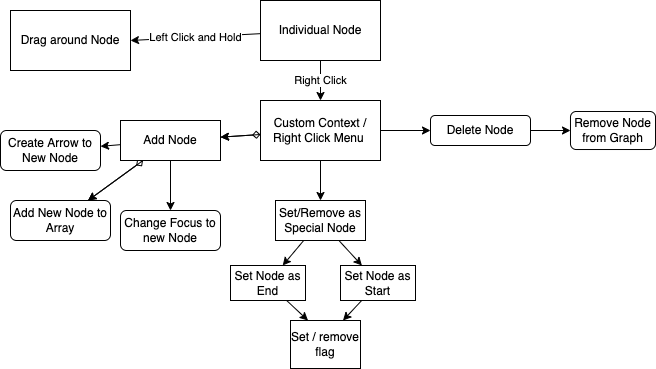

The diagram above was exported from draw.io. Its source (the exported page's mxGraphModel, read from the mxfile embedded in the PNG):
<mxGraphModel dx="906" dy="553" grid="1" gridSize="10" guides="1" tooltips="1" connect="1" arrows="1" fold="1" page="1" pageScale="1" pageWidth="850" pageHeight="1100" math="0" shadow="0">
  <root>
    <mxCell id="0" />
    <mxCell id="1" parent="0" />
    <mxCell id="5" value="Left Click and Hold" style="edgeStyle=none;html=1;entryX=1;entryY=0.5;entryDx=0;entryDy=0;" edge="1" parent="1" source="2" target="3">
      <mxGeometry relative="1" as="geometry" />
    </mxCell>
    <mxCell id="6" value="Right Click" style="edgeStyle=none;html=1;entryX=0.5;entryY=0;entryDx=0;entryDy=0;" edge="1" parent="1" source="2" target="4">
      <mxGeometry relative="1" as="geometry" />
    </mxCell>
    <mxCell id="2" value="Individual Node" style="whiteSpace=wrap;html=1;" vertex="1" parent="1">
      <mxGeometry x="360" y="80" width="120" height="60" as="geometry" />
    </mxCell>
    <mxCell id="3" value="Drag around Node" style="whiteSpace=wrap;html=1;" vertex="1" parent="1">
      <mxGeometry x="110" y="90" width="120" height="60" as="geometry" />
    </mxCell>
    <mxCell id="10" value="" style="edgeStyle=none;html=1;startArrow=diamond;startFill=0;" edge="1" parent="1" source="4" target="9">
      <mxGeometry relative="1" as="geometry" />
    </mxCell>
    <mxCell id="11" value="" style="edgeStyle=none;html=1;startArrow=none;startFill=0;" edge="1" parent="1" source="4" target="9">
      <mxGeometry relative="1" as="geometry" />
    </mxCell>
    <mxCell id="14" value="" style="edgeStyle=none;html=1;startArrow=none;startFill=0;" edge="1" parent="1" source="4" target="13">
      <mxGeometry relative="1" as="geometry" />
    </mxCell>
    <mxCell id="16" value="" style="edgeStyle=none;html=1;startArrow=none;startFill=0;" edge="1" parent="1" source="4" target="15">
      <mxGeometry relative="1" as="geometry" />
    </mxCell>
    <mxCell id="4" value="Custom Context / Right Click Menu&amp;nbsp;" style="whiteSpace=wrap;html=1;" vertex="1" parent="1">
      <mxGeometry x="360" y="180" width="120" height="60" as="geometry" />
    </mxCell>
    <mxCell id="19" value="" style="edgeStyle=none;html=1;startArrow=none;startFill=0;" edge="1" parent="1" source="9" target="18">
      <mxGeometry relative="1" as="geometry" />
    </mxCell>
    <mxCell id="21" value="" style="edgeStyle=none;html=1;startArrow=diamond;startFill=0;" edge="1" parent="1" source="9" target="20">
      <mxGeometry relative="1" as="geometry" />
    </mxCell>
    <mxCell id="24" value="" style="edgeStyle=none;html=1;startArrow=none;startFill=0;" edge="1" parent="1" source="9" target="20">
      <mxGeometry relative="1" as="geometry" />
    </mxCell>
    <mxCell id="26" style="edgeStyle=none;html=1;startArrow=none;startFill=0;" edge="1" parent="1" source="9" target="25">
      <mxGeometry relative="1" as="geometry" />
    </mxCell>
    <mxCell id="9" value="Add Node" style="rounded=0;whiteSpace=wrap;html=1;" vertex="1" parent="1">
      <mxGeometry x="220" y="200" width="100" height="40" as="geometry" />
    </mxCell>
    <mxCell id="37" style="edgeStyle=none;html=1;entryX=0;entryY=0.5;entryDx=0;entryDy=0;startArrow=none;startFill=0;" edge="1" parent="1" source="13" target="36">
      <mxGeometry relative="1" as="geometry" />
    </mxCell>
    <mxCell id="13" value="Delete Node" style="rounded=1;whiteSpace=wrap;html=1;" vertex="1" parent="1">
      <mxGeometry x="530" y="195" width="100" height="30" as="geometry" />
    </mxCell>
    <mxCell id="28" value="" style="edgeStyle=none;html=1;startArrow=none;startFill=0;" edge="1" parent="1" source="15" target="27">
      <mxGeometry relative="1" as="geometry" />
    </mxCell>
    <mxCell id="30" value="" style="edgeStyle=none;html=1;startArrow=none;startFill=0;" edge="1" parent="1" source="15" target="29">
      <mxGeometry relative="1" as="geometry" />
    </mxCell>
    <mxCell id="15" value="Set/Remove as Special Node" style="rounded=0;whiteSpace=wrap;html=1;" vertex="1" parent="1">
      <mxGeometry x="375" y="280" width="90" height="40" as="geometry" />
    </mxCell>
    <mxCell id="18" value="Create Arrow to New Node" style="rounded=1;whiteSpace=wrap;html=1;" vertex="1" parent="1">
      <mxGeometry x="100" y="210" width="100" height="40" as="geometry" />
    </mxCell>
    <mxCell id="20" value="Add New Node to Array" style="rounded=1;whiteSpace=wrap;html=1;" vertex="1" parent="1">
      <mxGeometry x="110" y="280" width="100" height="40" as="geometry" />
    </mxCell>
    <mxCell id="25" value="Change Focus to new Node" style="whiteSpace=wrap;html=1;rounded=1;" vertex="1" parent="1">
      <mxGeometry x="220" y="290" width="100" height="40" as="geometry" />
    </mxCell>
    <mxCell id="32" style="edgeStyle=none;html=1;entryX=0.75;entryY=0;entryDx=0;entryDy=0;startArrow=none;startFill=0;" edge="1" parent="1" source="27" target="31">
      <mxGeometry relative="1" as="geometry" />
    </mxCell>
    <mxCell id="27" value="Set Node as Start" style="rounded=0;whiteSpace=wrap;html=1;" vertex="1" parent="1">
      <mxGeometry x="440" y="345" width="75" height="35" as="geometry" />
    </mxCell>
    <mxCell id="33" style="edgeStyle=none;html=1;entryX=0.25;entryY=0;entryDx=0;entryDy=0;startArrow=none;startFill=0;" edge="1" parent="1" source="29" target="31">
      <mxGeometry relative="1" as="geometry" />
    </mxCell>
    <mxCell id="29" value="Set Node as End" style="rounded=0;whiteSpace=wrap;html=1;" vertex="1" parent="1">
      <mxGeometry x="330" y="345" width="75" height="35" as="geometry" />
    </mxCell>
    <mxCell id="31" value="Set / remove flag" style="rounded=0;whiteSpace=wrap;html=1;" vertex="1" parent="1">
      <mxGeometry x="390" y="400" width="70" height="48" as="geometry" />
    </mxCell>
    <mxCell id="36" value="Remove Node from Graph" style="whiteSpace=wrap;html=1;rounded=1;" vertex="1" parent="1">
      <mxGeometry x="670" y="191" width="85" height="38" as="geometry" />
    </mxCell>
  </root>
</mxGraphModel>